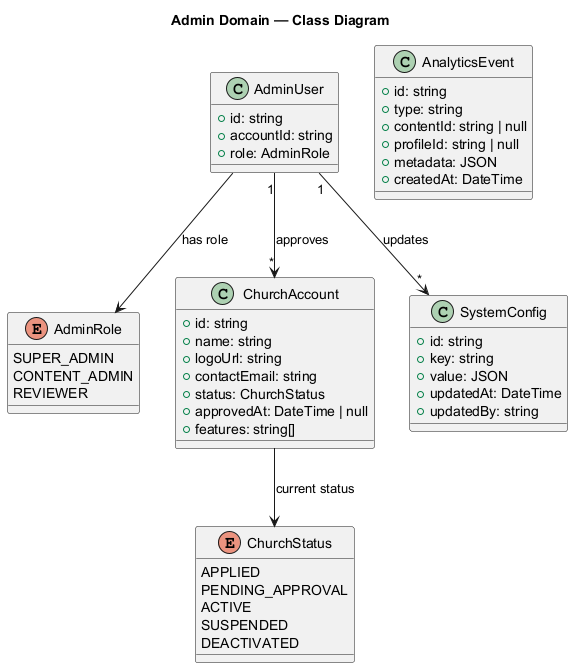

The diagram above was rendered by PlantUML. Its source (embedded in the PNG):
@startuml class-admin-domain
title Admin Domain — Class Diagram

enum AdminRole {
  SUPER_ADMIN
  CONTENT_ADMIN
  REVIEWER
}

enum ChurchStatus {
  APPLIED
  PENDING_APPROVAL
  ACTIVE
  SUSPENDED
  DEACTIVATED
}

class AdminUser {
  +id: string
  +accountId: string
  +role: AdminRole
}

class ChurchAccount {
  +id: string
  +name: string
  +logoUrl: string
  +contactEmail: string
  +status: ChurchStatus
  +approvedAt: DateTime | null
  +features: string[]
}

class AnalyticsEvent {
  +id: string
  +type: string
  +contentId: string | null
  +profileId: string | null
  +metadata: JSON
  +createdAt: DateTime
}

class SystemConfig {
  +id: string
  +key: string
  +value: JSON
  +updatedAt: DateTime
  +updatedBy: string
}

AdminUser --> AdminRole : has role
ChurchAccount --> ChurchStatus : current status
AdminUser "1" --> "*" ChurchAccount : approves
AdminUser "1" --> "*" SystemConfig : updates

@enduml